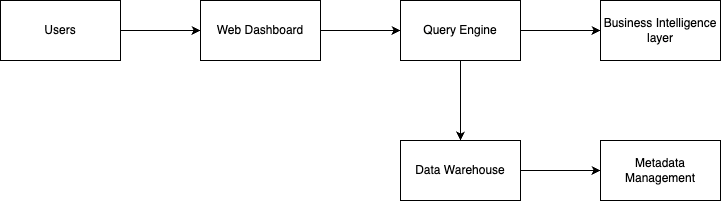

The diagram above was exported from draw.io. Its source (the exported page's mxGraphModel, read from the mxfile embedded in the PNG):
<mxGraphModel dx="1236" dy="797" grid="1" gridSize="10" guides="1" tooltips="1" connect="1" arrows="1" fold="1" page="1" pageScale="1" pageWidth="850" pageHeight="1100" math="0" shadow="0">
  <root>
    <mxCell id="0" />
    <mxCell id="1" parent="0" />
    <mxCell id="-1TivhcGYGRs-QGlU1Dh-3" value="" style="edgeStyle=orthogonalEdgeStyle;rounded=0;orthogonalLoop=1;jettySize=auto;html=1;" parent="1" source="-1TivhcGYGRs-QGlU1Dh-1" target="-1TivhcGYGRs-QGlU1Dh-2" edge="1">
      <mxGeometry relative="1" as="geometry" />
    </mxCell>
    <mxCell id="-1TivhcGYGRs-QGlU1Dh-1" value="Users" style="rounded=0;whiteSpace=wrap;html=1;" parent="1" vertex="1">
      <mxGeometry x="70" y="130" width="120" height="60" as="geometry" />
    </mxCell>
    <mxCell id="-1TivhcGYGRs-QGlU1Dh-5" value="" style="edgeStyle=orthogonalEdgeStyle;rounded=0;orthogonalLoop=1;jettySize=auto;html=1;" parent="1" source="-1TivhcGYGRs-QGlU1Dh-2" target="-1TivhcGYGRs-QGlU1Dh-4" edge="1">
      <mxGeometry relative="1" as="geometry" />
    </mxCell>
    <mxCell id="-1TivhcGYGRs-QGlU1Dh-2" value="Web Dashboard" style="whiteSpace=wrap;html=1;rounded=0;" parent="1" vertex="1">
      <mxGeometry x="270" y="130" width="120" height="60" as="geometry" />
    </mxCell>
    <mxCell id="-1TivhcGYGRs-QGlU1Dh-7" value="" style="edgeStyle=orthogonalEdgeStyle;rounded=0;orthogonalLoop=1;jettySize=auto;html=1;" parent="1" source="-1TivhcGYGRs-QGlU1Dh-4" target="-1TivhcGYGRs-QGlU1Dh-6" edge="1">
      <mxGeometry relative="1" as="geometry" />
    </mxCell>
    <mxCell id="-1TivhcGYGRs-QGlU1Dh-9" value="" style="edgeStyle=orthogonalEdgeStyle;rounded=0;orthogonalLoop=1;jettySize=auto;html=1;" parent="1" source="-1TivhcGYGRs-QGlU1Dh-4" target="-1TivhcGYGRs-QGlU1Dh-8" edge="1">
      <mxGeometry relative="1" as="geometry" />
    </mxCell>
    <mxCell id="-1TivhcGYGRs-QGlU1Dh-4" value="Query Engine" style="whiteSpace=wrap;html=1;rounded=0;" parent="1" vertex="1">
      <mxGeometry x="470" y="130" width="120" height="60" as="geometry" />
    </mxCell>
    <mxCell id="-1TivhcGYGRs-QGlU1Dh-6" value="Business Intelligence layer" style="whiteSpace=wrap;html=1;rounded=0;" parent="1" vertex="1">
      <mxGeometry x="670" y="130" width="120" height="60" as="geometry" />
    </mxCell>
    <mxCell id="-1TivhcGYGRs-QGlU1Dh-11" value="" style="edgeStyle=orthogonalEdgeStyle;rounded=0;orthogonalLoop=1;jettySize=auto;html=1;" parent="1" source="-1TivhcGYGRs-QGlU1Dh-8" target="-1TivhcGYGRs-QGlU1Dh-10" edge="1">
      <mxGeometry relative="1" as="geometry" />
    </mxCell>
    <mxCell id="-1TivhcGYGRs-QGlU1Dh-8" value="Data Warehouse" style="whiteSpace=wrap;html=1;rounded=0;" parent="1" vertex="1">
      <mxGeometry x="470" y="270" width="120" height="60" as="geometry" />
    </mxCell>
    <mxCell id="-1TivhcGYGRs-QGlU1Dh-10" value="Metadata Management" style="whiteSpace=wrap;html=1;rounded=0;" parent="1" vertex="1">
      <mxGeometry x="670" y="270" width="120" height="60" as="geometry" />
    </mxCell>
  </root>
</mxGraphModel>